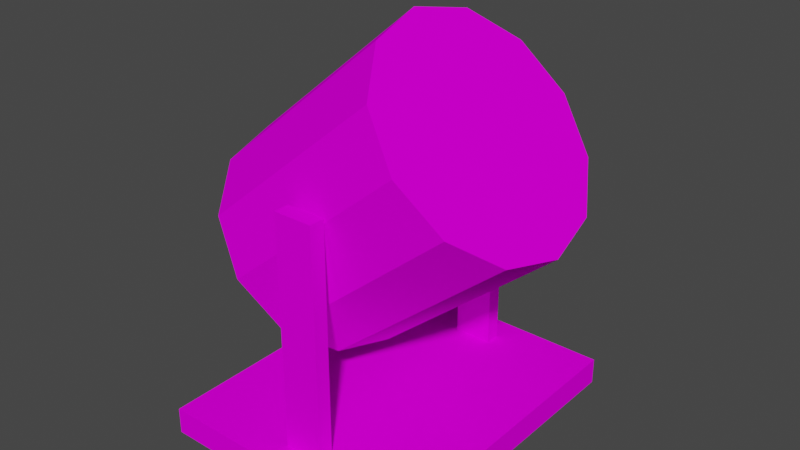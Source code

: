 # Source: reflector_smol.blend  (saved by Blender 3.3.6; exported with 4.5.12 LTS)
import bpy
from mathutils import Matrix  # noqa: F401  (used for matrix-valued properties, if any)

bpy.ops.wm.read_factory_settings(use_empty=True)
scene = bpy.context.scene
scene.name = 'Scene'

# ---- collections
col_collection = bpy.data.collections.new('Collection'); scene.collection.children.link(col_collection)

# ---- images (referenced by path relative to the original .blend; pixels are not part of the script)
import os
ASSET_DIR = os.environ.get("B2B_ASSET_DIR", "")  # directory of the original .blend (textures are referenced by path, not embedded)
HERE = os.path.dirname(os.path.abspath(__file__))  # packed textures are extracted next to this script under _unpacked/

def load_image(name, relpath, width, height, colorspace="sRGB"):
    """Load a texture the original file referenced (path relative to the .blend, or extracted next to this script)."""
    p = next((c for c in (os.path.join(HERE, relpath), os.path.join(ASSET_DIR, relpath)) if relpath and os.path.exists(c)), "")
    if p:
        img = bpy.data.images.load(p, check_existing=True)
        img.name = name
    else:  # same state as the original file: an image datablock whose file is absent (Cycles renders it pink)
        img = bpy.data.images.new(name, width, height)
        img.source = "FILE"
        img.filepath = "//" + (relpath or name)
    img.colorspace_settings.name = colorspace
    return img
img_level8_spotlights128_png = load_image('level8_spotlights128.png', 'level8_spotlights128.png', 1024, 1024, 'sRGB')

# ---- materials (node trees are filled in below, after node groups)
mat_level8_spotlights128 = bpy.data.materials.new('level8_spotlights128')
mat_level8_spotlights128.alpha_threshold = 0.0
mat_level8_spotlights128.use_transparent_shadow = False
mat_level8_spotlights128.diffuse_color = (1.0, 1.0, 1.0, 1.0)
mat_level8_spotlights128.roughness = 0.5

# ---- material node trees
mat_level8_spotlights128.use_nodes = True; mat_level8_spotlights128.node_tree.nodes.clear()
_N = mat_level8_spotlights128.node_tree.nodes; _L = mat_level8_spotlights128.node_tree.links
n0 = _N.new('ShaderNodeBsdfDiffuse'); n0.name = 'Diffuse BSDF'; n0.location = (0, 0)
n1 = _N.new('ShaderNodeTexImage'); n1.name = 'Image Texture'; n1.location = (0, 0)
n1.image = img_level8_spotlights128_png
n2 = _N.new('ShaderNodeOutputMaterial'); n2.name = 'Material Output'; n2.location = (0, 0)
_L.new(n0.outputs[0], n2.inputs[0])
_L.new(n1.outputs[0], n0.inputs[0])
n2.is_active_output = True

# ---- world
world_world = bpy.data.worlds.new('World'); scene.world = world_world
world_world.use_nodes = True; world_world.node_tree.nodes.clear()
_N = world_world.node_tree.nodes; _L = world_world.node_tree.links
n0 = _N.new('ShaderNodeOutputWorld'); n0.name = 'World Output'; n0.location = (300, 300)
n1 = _N.new('ShaderNodeBackground'); n1.name = 'Background'; n1.location = (10, 300)
n1.inputs[0].default_value = (0.05088, 0.05088, 0.05088, 1.0)
_L.new(n1.outputs[0], n0.inputs[0])
n0.is_active_output = True
world_world.color = (0.05088, 0.05088, 0.05088)
world_world.use_sun_shadow = False
world_world.sun_shadow_jitter_overblur = 0.0

# ---- meshes
me_track16_pmd19_mesh_001 = bpy.data.meshes.new('TRACK16.PMD19.mesh.001')
me_track16_pmd19_mesh_001.from_pydata([(1.584, -2.948, 10.47), (0.785, -1.702, 11.43), (-4.439, -1.702, 7.061), (-3.639, -2.948, 6.105), (0.4924, 0.0001312, 11.78), (-4.731, 0.0001312, 7.411), (0.785, 1.702, 11.43), (-4.439, 1.702, 7.061), (1.584, 2.948, 10.47), (-3.639, 2.948, 6.105), (2.676, 3.405, 9.167), (-2.547, 3.405, 4.799), (3.768, 2.948, 7.861), (-1.455, 2.948, 3.493), (4.567, 1.702, 6.905), (-0.6561, 1.702, 2.537), (4.86, 0.0001312, 6.555), (-0.3636, 0.0001312, 2.188), (-0.5104, 3.423, 7.586), (0.6392, 3.423, 7.586), (0.6392, 3.878, 7.586), (-0.5104, 3.878, 7.586), (-0.5104, 3.423, 0.7769), (-0.5104, 3.878, 0.7769), (-0.6561, -1.702, 2.537), (-1.455, -2.948, 3.493), (-2.547, -3.404, 4.799), (0.6392, 3.423, 0.7769), (0.6392, 3.878, 0.7769), (0.6392, 3.423, 0.7769), (-0.5104, -3.88, 7.586), (0.6392, -3.88, 7.586), (0.6392, -3.425, 7.586), (-0.5104, -3.425, 7.586), (4.567, -1.702, 6.905), (0.6392, -3.425, 0.7769), (-0.5104, -3.425, 0.7769), (-0.5104, -3.88, 0.7769), (0.6392, -3.88, 0.7769), (3.768, -2.948, 7.861), (2.676, -3.404, 9.167), (0.6392, -3.88, 0.7769), (-3.909, -4.661, 0.7769), (3.561, -4.661, 0.7769), (3.561, 4.661, 0.7769), (-3.909, 4.661, 0.7769), (-3.909, -4.661, 0.0), (-3.909, 4.661, 0.0), (3.561, -4.661, 0.0), (3.561, -4.661, 0.0), (3.561, 4.661, 0.0)], [], [(3, 0, 1, 2), (2, 1, 4, 5), (5, 4, 6, 7), (7, 6, 8, 9), (9, 8, 10, 11), (11, 10, 12, 13), (13, 12, 14, 15), (15, 14, 16, 17), (21, 18, 19, 20), (23, 22, 18, 21), (17, 24, 25, 26, 3, 2, 5, 7, 9, 11, 13, 15), (20, 19, 27, 28), (23, 21, 20, 28), (29, 19, 18, 22), (33, 30, 31, 32), (17, 16, 34, 24), (36, 33, 32, 35), (38, 31, 30, 37), (24, 34, 39, 25), (25, 39, 40, 26), (26, 40, 0, 3), (36, 37, 30, 33), (34, 16, 14, 12, 10, 8, 6, 4, 1, 0, 40, 39), (32, 31, 41, 35), (45, 42, 43, 44), (47, 46, 42, 45), (48, 43, 42, 46), (44, 43, 49, 50), (47, 45, 44, 50), (50, 49, 46, 47)])
_uv = me_track16_pmd19_mesh_001.uv_layers.new(name='UVMap')
_uv.uv.foreach_set('vector', [0.2265, 0.06341, 0.2265, 0.07779, 0.2332, 0.07779, 0.2332, 0.06341, 0.2265, 0.06341, 0.2265, 0.07779, 0.2332, 0.07779, 0.2332, 0.06341, 0.2265, 0.06341, 0.2265, 0.07779, 0.2332, 0.07779, 0.2332, 0.06341, 0.2265, 0.06341, 0.2265, 0.07779, 0.2332, 0.07779, 0.2332, 0.06341, 0.2265, 0.06341, 0.2265, 0.07779, 0.2332, 0.07779, 0.2332, 0.06341, 0.2265, 0.06341, 0.2265, 0.07779, 0.2332, 0.07779, 0.2332, 0.06341, 0.2265, 0.06341, 0.2265, 0.07779, 0.2332, 0.07779, 0.2332, 0.06341, 0.2265, 0.06341, 0.2265, 0.07779, 0.2332, 0.07779, 0.2332, 0.06341, 0.2265, 0.06341, 0.2265, 0.07779, 0.2332, 0.07779, 0.2332, 0.06341, 0.2265, 0.06341, 0.2265, 0.07779, 0.2332, 0.07779, 0.2332, 0.06341, 0.2592, 0.06018, 0.2573, 0.05317, 0.2522, 0.04804, 0.2451, 0.04616, 0.2381, 0.04804, 0.233, 0.05317, 0.2311, 0.06018, 0.233, 0.06718, 0.2381, 0.07232, 0.2451, 0.07419, 0.2522, 0.07232, 0.2573, 0.06718, 0.2265, 0.06341, 0.2265, 0.07779, 0.2332, 0.07779, 0.2332, 0.06341, 0.2265, 0.06341, 0.2265, 0.07779, 0.2332, 0.07779, 0.2332, 0.06341, 0.2265, 0.06341, 0.2265, 0.07779, 0.2332, 0.07779, 0.2332, 0.06341, 0.2265, 0.06341, 0.2265, 0.07779, 0.2332, 0.07779, 0.2332, 0.06341, 0.2265, 0.06341, 0.2265, 0.07779, 0.2332, 0.07779, 0.2332, 0.06341, 0.2265, 0.06341, 0.2265, 0.07779, 0.2332, 0.07779, 0.2332, 0.06341, 0.2265, 0.06341, 0.2265, 0.07779, 0.2332, 0.07779, 0.2332, 0.06341, 0.2265, 0.06341, 0.2265, 0.07779, 0.2332, 0.07779, 0.2332, 0.06341, 0.2265, 0.06341, 0.2265, 0.07779, 0.2332, 0.07779, 0.2332, 0.06341, 0.2265, 0.06341, 0.2265, 0.07779, 0.2332, 0.07779, 0.2332, 0.06341, 0.2265, 0.06341, 0.2265, 0.07779, 0.2332, 0.07779, 0.2332, 0.06341, 0.6866, 0.4294, 0.7337, 0.605, 0.6866, 0.7807, 0.5581, 0.9092, 0.3824, 0.9563, 0.2068, 0.9092, 0.07821, 0.7807, 0.03114, 0.605, 0.07821, 0.4294, 0.2068, 0.3008, 0.3824, 0.2538, 0.5581, 0.3008, 0.2265, 0.06341, 0.2265, 0.07779, 0.2332, 0.07779, 0.2332, 0.06341, 0.2265, 0.06341, 0.2265, 0.07779, 0.2332, 0.07779, 0.2332, 0.06341, 0.2265, 0.06341, 0.2265, 0.07779, 0.2332, 0.07779, 0.2332, 0.06341, 0.2265, 0.06341, 0.2265, 0.07779, 0.2332, 0.07779, 0.2332, 0.06341, 0.2265, 0.06341, 0.2265, 0.07779, 0.2332, 0.07779, 0.2332, 0.06341, 0.2265, 0.06341, 0.2265, 0.07779, 0.2332, 0.07779, 0.2332, 0.06341, 0.2332, 0.06341, 0.2332, 0.07779, 0.2265, 0.07779, 0.2265, 0.06341])
me_track16_pmd19_mesh_001.materials.append(mat_level8_spotlights128)
me_track16_pmd19_mesh_001.use_remesh_preserve_volume = False
me_track16_pmd19_mesh_001.use_remesh_preserve_attributes = False
me_track16_pmd19_mesh_001.use_mirror_vertex_groups = False
me_track16_pmd19_mesh_001.update()

# ---- objects
ob_main = bpy.data.objects.new('main', me_track16_pmd19_mesh_001)

# ---- transforms, parenting, visibility, modifiers, constraints
ob_main.location = (0.0, 0.0, 0.0)
ob_main.lineart.crease_threshold = 0.0

# ---- collection membership
col_collection.objects.link(ob_main)

# ---- scene / render settings (as saved in the file)
scene.frame_start = 1; scene.frame_end = 250; scene.frame_set(1)
scene.render.engine = 'BLENDER_EEVEE_NEXT'
scene.cycles.sampling_pattern = 'TABULATED_SOBOL'
scene.cycles.use_light_tree = False
scene.view_settings.view_transform = 'Filmic'
bpy.context.view_layer.update()

# ---- added for rendering (the .blend has no active camera and no usable light): camera, sun
cam_auto = bpy.data.cameras.new('AutoCamera')
cam_auto.lens = 50.0
cam_auto.sensor_width = 36.0
cam_auto.clip_end = 1000.0
ob_auto_camera = bpy.data.objects.new('AutoCamera', cam_auto)
scene.collection.objects.link(ob_auto_camera)
ob_auto_camera.location = (16.5536, -19.7868, 19.0806)
ob_auto_camera.rotation_euler = (1.09748, -7.21219e-08, 0.694738)
scene.camera = ob_auto_camera
light_auto_sun = bpy.data.lights.new('AutoSun', 'SUN')
light_auto_sun.energy = 3.0
light_auto_sun.angle = 0.0523599
ob_auto_sun = bpy.data.objects.new('AutoSun', light_auto_sun)
scene.collection.objects.link(ob_auto_sun)
ob_auto_sun.rotation_euler = (0.872665, 0.174533, 0.523599)
bpy.context.view_layer.update()
